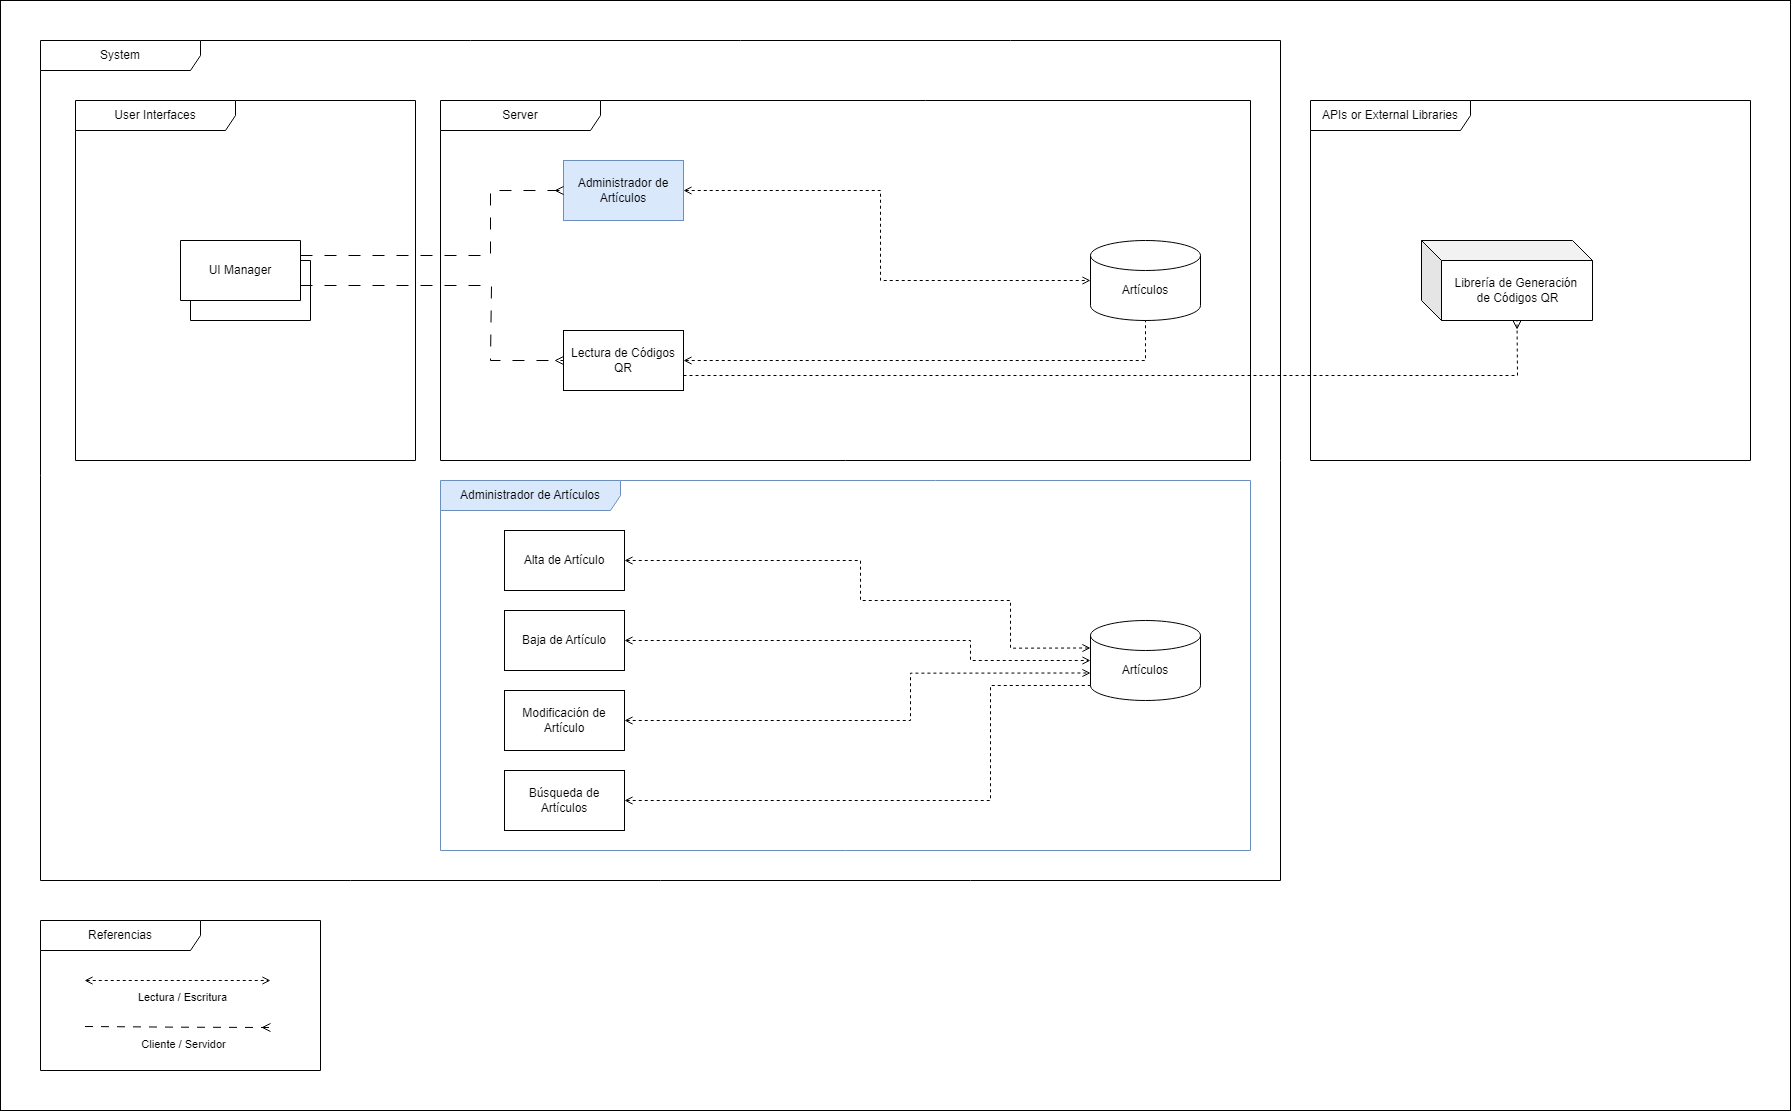

The diagram above was exported from draw.io. Its source (the exported page's mxGraphModel, read from the mxfile embedded in the PNG):
<mxGraphModel dx="4327" dy="3066" grid="1" gridSize="10" guides="1" tooltips="1" connect="1" arrows="1" fold="1" page="1" pageScale="1" pageWidth="827" pageHeight="1169" math="0" shadow="0">
  <root>
    <mxCell id="0" />
    <mxCell id="1" parent="0" />
    <mxCell id="TvOwmPx6Z2WWr9U-4KI6-1" value="" style="group" connectable="0" vertex="1" parent="1">
      <mxGeometry x="30" y="-230" width="130" height="80" as="geometry" />
    </mxCell>
    <mxCell id="TvOwmPx6Z2WWr9U-4KI6-2" value="" style="verticalLabelPosition=bottom;verticalAlign=top;html=1;shape=mxgraph.basic.rect;fillColor2=none;strokeWidth=1;size=20;indent=5;" vertex="1" parent="TvOwmPx6Z2WWr9U-4KI6-1">
      <mxGeometry x="10" y="20" width="120" height="60" as="geometry" />
    </mxCell>
    <mxCell id="TvOwmPx6Z2WWr9U-4KI6-3" value="" style="verticalLabelPosition=bottom;verticalAlign=top;html=1;shape=mxgraph.basic.rect;fillColor2=none;strokeWidth=1;size=20;indent=5;" vertex="1" parent="TvOwmPx6Z2WWr9U-4KI6-1">
      <mxGeometry width="120" height="60" as="geometry" />
    </mxCell>
    <mxCell id="TvOwmPx6Z2WWr9U-4KI6-4" value="UI Manager" style="text;html=1;strokeColor=none;fillColor=none;align=center;verticalAlign=middle;whiteSpace=wrap;rounded=0;fontSize=12;fontFamily=Helvetica;fontColor=default;" vertex="1" parent="TvOwmPx6Z2WWr9U-4KI6-1">
      <mxGeometry width="120" height="60" as="geometry" />
    </mxCell>
    <mxCell id="TvOwmPx6Z2WWr9U-4KI6-10" value="Administrador de Artículos" style="rounded=0;whiteSpace=wrap;html=1;fillColor=#dae8fc;strokeColor=#6c8ebf;" vertex="1" parent="1">
      <mxGeometry x="413" y="-310" width="120" height="60" as="geometry" />
    </mxCell>
    <mxCell id="TvOwmPx6Z2WWr9U-4KI6-11" value="Lectura de Códigos QR" style="rounded=0;whiteSpace=wrap;html=1;" vertex="1" parent="1">
      <mxGeometry x="413" y="-140" width="120" height="60" as="geometry" />
    </mxCell>
    <mxCell id="TvOwmPx6Z2WWr9U-4KI6-12" value="" style="endArrow=ERmany;html=1;rounded=0;exitX=1;exitY=0.25;exitDx=0;exitDy=0;entryX=0;entryY=0.5;entryDx=0;entryDy=0;endFill=0;dashed=1;dashPattern=12 12;" edge="1" parent="1" source="TvOwmPx6Z2WWr9U-4KI6-4" target="TvOwmPx6Z2WWr9U-4KI6-10">
      <mxGeometry width="50" height="50" relative="1" as="geometry">
        <mxPoint x="480" y="-90" as="sourcePoint" />
        <mxPoint x="530" y="-140" as="targetPoint" />
        <Array as="points">
          <mxPoint x="310" y="-215" />
          <mxPoint x="340" y="-215" />
          <mxPoint x="340" y="-280" />
        </Array>
      </mxGeometry>
    </mxCell>
    <mxCell id="TvOwmPx6Z2WWr9U-4KI6-13" value="" style="endArrow=ERmany;html=1;rounded=0;exitX=1;exitY=0.75;exitDx=0;exitDy=0;entryX=0;entryY=0.5;entryDx=0;entryDy=0;endFill=0;dashed=1;dashPattern=12 12;" edge="1" parent="1" source="TvOwmPx6Z2WWr9U-4KI6-4" target="TvOwmPx6Z2WWr9U-4KI6-11">
      <mxGeometry width="50" height="50" relative="1" as="geometry">
        <mxPoint x="281" y="-185" as="sourcePoint" />
        <mxPoint x="414" y="-250" as="targetPoint" />
        <Array as="points">
          <mxPoint x="311" y="-185" />
          <mxPoint x="341" y="-185" />
          <mxPoint x="340" y="-110" />
        </Array>
      </mxGeometry>
    </mxCell>
    <mxCell id="TvOwmPx6Z2WWr9U-4KI6-14" value="Artículos" style="shape=cylinder3;whiteSpace=wrap;html=1;boundedLbl=1;backgroundOutline=1;size=15;strokeColor=#000000;" vertex="1" parent="1">
      <mxGeometry x="940" y="-230" width="110" height="80" as="geometry" />
    </mxCell>
    <mxCell id="TvOwmPx6Z2WWr9U-4KI6-15" style="edgeStyle=orthogonalEdgeStyle;rounded=0;orthogonalLoop=1;jettySize=auto;html=1;exitX=1;exitY=0.5;exitDx=0;exitDy=0;fontFamily=Helvetica;fontSize=12;fontColor=default;dashed=1;endArrow=open;endFill=0;startArrow=open;startFill=0;entryX=0;entryY=0.5;entryDx=0;entryDy=0;entryPerimeter=0;" edge="1" parent="1" source="TvOwmPx6Z2WWr9U-4KI6-10" target="TvOwmPx6Z2WWr9U-4KI6-14">
      <mxGeometry relative="1" as="geometry">
        <Array as="points">
          <mxPoint x="730" y="-280" />
          <mxPoint x="730" y="-190" />
        </Array>
        <mxPoint x="474" y="113" as="sourcePoint" />
        <mxPoint x="1220" y="170" as="targetPoint" />
      </mxGeometry>
    </mxCell>
    <mxCell id="TvOwmPx6Z2WWr9U-4KI6-19" value="" style="group" vertex="1" connectable="0" parent="1">
      <mxGeometry x="1271" y="-230" width="171" height="80" as="geometry" />
    </mxCell>
    <mxCell id="TvOwmPx6Z2WWr9U-4KI6-16" value="" style="shape=cube;whiteSpace=wrap;html=1;boundedLbl=1;backgroundOutline=1;darkOpacity=0.05;darkOpacity2=0.1;pointerEvents=0;align=center;verticalAlign=top;fontFamily=Helvetica;fontSize=12;fontColor=default;fillColor=none;gradientColor=none;" vertex="1" parent="TvOwmPx6Z2WWr9U-4KI6-19">
      <mxGeometry width="171" height="80" as="geometry" />
    </mxCell>
    <mxCell id="TvOwmPx6Z2WWr9U-4KI6-18" value="Librería de Generación&amp;nbsp;&lt;div&gt;de Códigos QR&lt;/div&gt;" style="text;html=1;align=center;verticalAlign=middle;resizable=0;points=[];autosize=1;strokeColor=none;fillColor=none;" vertex="1" parent="TvOwmPx6Z2WWr9U-4KI6-19">
      <mxGeometry x="21" y="30" width="150" height="40" as="geometry" />
    </mxCell>
    <mxCell id="TvOwmPx6Z2WWr9U-4KI6-21" value="" style="endArrow=ERmany;html=1;rounded=0;exitX=1;exitY=0.75;exitDx=0;exitDy=0;entryX=0;entryY=0;entryDx=95.5;entryDy=80;entryPerimeter=0;dashed=1;endFill=0;" edge="1" parent="1" source="TvOwmPx6Z2WWr9U-4KI6-11" target="TvOwmPx6Z2WWr9U-4KI6-16">
      <mxGeometry width="50" height="50" relative="1" as="geometry">
        <mxPoint x="840" y="-230" as="sourcePoint" />
        <mxPoint x="1200" y="-270" as="targetPoint" />
        <Array as="points">
          <mxPoint x="1367" y="-95" />
        </Array>
      </mxGeometry>
    </mxCell>
    <mxCell id="TvOwmPx6Z2WWr9U-4KI6-23" style="edgeStyle=orthogonalEdgeStyle;rounded=0;orthogonalLoop=1;jettySize=auto;html=1;exitX=1;exitY=0.5;exitDx=0;exitDy=0;fontFamily=Helvetica;fontSize=12;fontColor=default;dashed=1;endArrow=none;endFill=0;startArrow=open;startFill=0;entryX=0.5;entryY=1;entryDx=0;entryDy=0;entryPerimeter=0;" edge="1" parent="1" source="TvOwmPx6Z2WWr9U-4KI6-11" target="TvOwmPx6Z2WWr9U-4KI6-14">
      <mxGeometry relative="1" as="geometry">
        <Array as="points">
          <mxPoint x="995" y="-110" />
        </Array>
        <mxPoint x="610" y="-140" as="sourcePoint" />
        <mxPoint x="1077" y="-80" as="targetPoint" />
      </mxGeometry>
    </mxCell>
    <mxCell id="TvOwmPx6Z2WWr9U-4KI6-24" value="User Interfaces" style="shape=umlFrame;whiteSpace=wrap;html=1;pointerEvents=0;recursiveResize=0;container=1;collapsible=0;width=160;" vertex="1" parent="1">
      <mxGeometry x="-75" y="-370" width="340" height="360" as="geometry" />
    </mxCell>
    <mxCell id="TvOwmPx6Z2WWr9U-4KI6-25" value="Server" style="shape=umlFrame;whiteSpace=wrap;html=1;pointerEvents=0;recursiveResize=0;container=1;collapsible=0;width=160;" vertex="1" parent="1">
      <mxGeometry x="290" y="-370" width="810" height="360" as="geometry" />
    </mxCell>
    <mxCell id="TvOwmPx6Z2WWr9U-4KI6-27" value="APIs or External Libraries" style="shape=umlFrame;whiteSpace=wrap;html=1;pointerEvents=0;recursiveResize=0;container=1;collapsible=0;width=160;" vertex="1" parent="1">
      <mxGeometry x="1160" y="-370" width="440" height="360" as="geometry" />
    </mxCell>
    <mxCell id="TvOwmPx6Z2WWr9U-4KI6-35" value="Administrador de Artículos" style="shape=umlFrame;whiteSpace=wrap;html=1;pointerEvents=0;recursiveResize=0;container=1;collapsible=0;width=180;fillColor=#dae8fc;strokeColor=#6c8ebf;height=30;" vertex="1" parent="1">
      <mxGeometry x="290" y="10" width="810" height="370" as="geometry" />
    </mxCell>
    <mxCell id="TvOwmPx6Z2WWr9U-4KI6-39" value="Artículos" style="shape=cylinder3;whiteSpace=wrap;html=1;boundedLbl=1;backgroundOutline=1;size=15;strokeColor=#000000;" vertex="1" parent="TvOwmPx6Z2WWr9U-4KI6-35">
      <mxGeometry x="650" y="140" width="110" height="80" as="geometry" />
    </mxCell>
    <mxCell id="TvOwmPx6Z2WWr9U-4KI6-43" value="System" style="shape=umlFrame;whiteSpace=wrap;html=1;pointerEvents=0;recursiveResize=0;container=1;collapsible=0;width=160;" vertex="1" parent="1">
      <mxGeometry x="-110" y="-430" width="1240" height="840" as="geometry" />
    </mxCell>
    <mxCell id="TvOwmPx6Z2WWr9U-4KI6-44" value="Búsqueda de Artículos" style="rounded=0;whiteSpace=wrap;html=1;" vertex="1" parent="TvOwmPx6Z2WWr9U-4KI6-43">
      <mxGeometry x="464" y="730" width="120" height="60" as="geometry" />
    </mxCell>
    <mxCell id="TvOwmPx6Z2WWr9U-4KI6-36" value="Alta de Artículo" style="rounded=0;whiteSpace=wrap;html=1;" vertex="1" parent="TvOwmPx6Z2WWr9U-4KI6-43">
      <mxGeometry x="464" y="490" width="120" height="60" as="geometry" />
    </mxCell>
    <mxCell id="TvOwmPx6Z2WWr9U-4KI6-37" value="Baja de Artículo" style="rounded=0;whiteSpace=wrap;html=1;" vertex="1" parent="TvOwmPx6Z2WWr9U-4KI6-43">
      <mxGeometry x="464" y="570" width="120" height="60" as="geometry" />
    </mxCell>
    <mxCell id="TvOwmPx6Z2WWr9U-4KI6-38" value="Modificación de Artículo" style="rounded=0;whiteSpace=wrap;html=1;" vertex="1" parent="TvOwmPx6Z2WWr9U-4KI6-43">
      <mxGeometry x="464" y="650" width="120" height="60" as="geometry" />
    </mxCell>
    <mxCell id="TvOwmPx6Z2WWr9U-4KI6-40" style="edgeStyle=orthogonalEdgeStyle;rounded=0;orthogonalLoop=1;jettySize=auto;html=1;exitX=1;exitY=0.5;exitDx=0;exitDy=0;fontFamily=Helvetica;fontSize=12;fontColor=default;dashed=1;endArrow=open;endFill=0;startArrow=open;startFill=0;entryX=0;entryY=0;entryDx=0;entryDy=27.5;entryPerimeter=0;" edge="1" parent="1" source="TvOwmPx6Z2WWr9U-4KI6-36" target="TvOwmPx6Z2WWr9U-4KI6-39">
      <mxGeometry relative="1" as="geometry">
        <Array as="points">
          <mxPoint x="710" y="90" />
          <mxPoint x="710" y="130" />
          <mxPoint x="860" y="130" />
          <mxPoint x="860" y="178" />
        </Array>
        <mxPoint x="480" y="130" as="sourcePoint" />
        <mxPoint x="947" y="190" as="targetPoint" />
      </mxGeometry>
    </mxCell>
    <mxCell id="TvOwmPx6Z2WWr9U-4KI6-41" style="edgeStyle=orthogonalEdgeStyle;rounded=0;orthogonalLoop=1;jettySize=auto;html=1;exitX=1;exitY=0.5;exitDx=0;exitDy=0;fontFamily=Helvetica;fontSize=12;fontColor=default;dashed=1;endArrow=open;endFill=0;startArrow=open;startFill=0;entryX=0;entryY=0.5;entryDx=0;entryDy=0;entryPerimeter=0;" edge="1" parent="1" source="TvOwmPx6Z2WWr9U-4KI6-37" target="TvOwmPx6Z2WWr9U-4KI6-39">
      <mxGeometry relative="1" as="geometry">
        <Array as="points">
          <mxPoint x="820" y="170" />
          <mxPoint x="820" y="190" />
        </Array>
        <mxPoint x="474" y="130" as="sourcePoint" />
        <mxPoint x="941" y="190" as="targetPoint" />
      </mxGeometry>
    </mxCell>
    <mxCell id="TvOwmPx6Z2WWr9U-4KI6-42" style="edgeStyle=orthogonalEdgeStyle;rounded=0;orthogonalLoop=1;jettySize=auto;html=1;exitX=1;exitY=0.5;exitDx=0;exitDy=0;fontFamily=Helvetica;fontSize=12;fontColor=default;dashed=1;endArrow=open;endFill=0;startArrow=open;startFill=0;entryX=0;entryY=0;entryDx=0;entryDy=52.5;entryPerimeter=0;" edge="1" parent="1" source="TvOwmPx6Z2WWr9U-4KI6-38" target="TvOwmPx6Z2WWr9U-4KI6-39">
      <mxGeometry relative="1" as="geometry">
        <Array as="points">
          <mxPoint x="760" y="250" />
          <mxPoint x="760" y="203" />
        </Array>
        <mxPoint x="461.98" y="140" as="sourcePoint" />
        <mxPoint x="927.98" y="208" as="targetPoint" />
      </mxGeometry>
    </mxCell>
    <mxCell id="TvOwmPx6Z2WWr9U-4KI6-45" style="edgeStyle=orthogonalEdgeStyle;rounded=0;orthogonalLoop=1;jettySize=auto;html=1;exitX=1;exitY=0.5;exitDx=0;exitDy=0;fontFamily=Helvetica;fontSize=12;fontColor=default;dashed=1;endArrow=none;endFill=0;startArrow=open;startFill=0;entryX=0;entryY=1;entryDx=0;entryDy=-15;entryPerimeter=0;" edge="1" parent="1" source="TvOwmPx6Z2WWr9U-4KI6-44" target="TvOwmPx6Z2WWr9U-4KI6-39">
      <mxGeometry relative="1" as="geometry">
        <Array as="points">
          <mxPoint x="840" y="330" />
          <mxPoint x="840" y="215" />
        </Array>
        <mxPoint x="490" y="318" as="sourcePoint" />
        <mxPoint x="956" y="271" as="targetPoint" />
      </mxGeometry>
    </mxCell>
    <mxCell id="akUeOEC2g2z4bdNdPVRA-5" style="edgeStyle=orthogonalEdgeStyle;rounded=0;orthogonalLoop=1;jettySize=auto;html=1;exitX=1;exitY=0.5;exitDx=0;exitDy=0;fontFamily=Helvetica;fontSize=12;fontColor=default;endArrow=ERmany;endFill=0;dashed=1;dashPattern=8 8;" edge="1" parent="1">
      <mxGeometry relative="1" as="geometry">
        <mxPoint x="-65.5" y="556" as="sourcePoint" />
        <mxPoint x="120" y="557" as="targetPoint" />
      </mxGeometry>
    </mxCell>
    <mxCell id="akUeOEC2g2z4bdNdPVRA-6" value="&lt;span&gt;&lt;font style=&quot;font-size: 11px;&quot;&gt;Cliente / Servidor&lt;/font&gt;&lt;/span&gt;" style="edgeLabel;html=1;align=center;verticalAlign=middle;resizable=0;points=[];fontSize=12;fontFamily=Helvetica;fontColor=default;fontStyle=0" connectable="0" vertex="1" parent="akUeOEC2g2z4bdNdPVRA-5">
      <mxGeometry x="-0.0016" y="-2" relative="1" as="geometry">
        <mxPoint x="4" y="13" as="offset" />
      </mxGeometry>
    </mxCell>
    <mxCell id="akUeOEC2g2z4bdNdPVRA-7" style="edgeStyle=orthogonalEdgeStyle;rounded=0;orthogonalLoop=1;jettySize=auto;html=1;exitX=1;exitY=0.5;exitDx=0;exitDy=0;fontFamily=Helvetica;fontSize=12;fontColor=default;dashed=1;endArrow=open;endFill=0;startArrow=open;startFill=0;" edge="1" parent="1">
      <mxGeometry relative="1" as="geometry">
        <Array as="points">
          <mxPoint x="90" y="510" />
          <mxPoint x="90" y="510" />
        </Array>
        <mxPoint x="-66" y="510" as="sourcePoint" />
        <mxPoint x="120" y="510" as="targetPoint" />
      </mxGeometry>
    </mxCell>
    <mxCell id="akUeOEC2g2z4bdNdPVRA-8" value="&lt;span&gt;Lectura / Escritura&lt;/span&gt;" style="edgeLabel;html=1;align=center;verticalAlign=middle;resizable=0;points=[];fontStyle=0" vertex="1" connectable="0" parent="akUeOEC2g2z4bdNdPVRA-7">
      <mxGeometry x="0.0067" y="2" relative="1" as="geometry">
        <mxPoint x="3" y="17" as="offset" />
      </mxGeometry>
    </mxCell>
    <mxCell id="akUeOEC2g2z4bdNdPVRA-9" value="Referencias" style="shape=umlFrame;whiteSpace=wrap;html=1;pointerEvents=0;recursiveResize=0;container=1;collapsible=0;width=160;" vertex="1" parent="1">
      <mxGeometry x="-110" y="450" width="280" height="150" as="geometry" />
    </mxCell>
    <mxCell id="IabfMfntL3rWkE8WpChE-1" value="" style="rounded=0;whiteSpace=wrap;html=1;fillColor=none;" vertex="1" parent="1">
      <mxGeometry x="-150" y="-470" width="1790" height="1110" as="geometry" />
    </mxCell>
  </root>
</mxGraphModel>